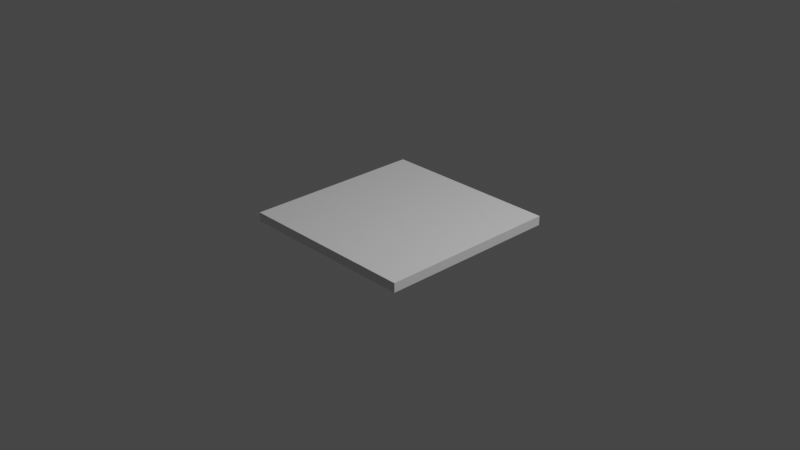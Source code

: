 # Source: Plate.blend  (saved by Blender 3.2.14; exported with 4.5.12 LTS)
import bpy
from mathutils import Matrix  # noqa: F401  (used for matrix-valued properties, if any)

bpy.ops.wm.read_factory_settings(use_empty=True)
scene = bpy.context.scene
scene.name = 'Scene'

# ---- collections
col_collection = bpy.data.collections.new('Collection'); scene.collection.children.link(col_collection)

# ---- materials (node trees are filled in below, after node groups)
mat_material = bpy.data.materials.new('Material')
mat_material.alpha_threshold = 0.0
mat_material.use_transparent_shadow = False
mat_material.line_color = (0.0, 0.0, 0.0, 1.0)

# ---- material node trees
mat_material.use_nodes = True; mat_material.node_tree.nodes.clear()
_N = mat_material.node_tree.nodes; _L = mat_material.node_tree.links
n0 = _N.new('ShaderNodeOutputMaterial'); n0.name = 'Material Output'; n0.location = (300, 300)
n1 = _N.new('ShaderNodeBsdfPrincipled'); n1.name = 'Principled BSDF'; n1.location = (10, 300)
n1.distribution = 'GGX'
n1.subsurface_method = 'RANDOM_WALK_SKIN'
n1.inputs[2].default_value = 0.4
n1.inputs[3].default_value = 1.45
n1.inputs[27].default_value = (0.0, 0.0, 0.0, 1.0)
n1.inputs[28].default_value = 1.0
_L.new(n1.outputs[0], n0.inputs[0])
n0.is_active_output = True

# ---- world
world_world = bpy.data.worlds.new('World'); scene.world = world_world
world_world.use_nodes = True; world_world.node_tree.nodes.clear()
_N = world_world.node_tree.nodes; _L = world_world.node_tree.links
n0 = _N.new('ShaderNodeOutputWorld'); n0.name = 'World Output'; n0.location = (300, 300)
n1 = _N.new('ShaderNodeBackground'); n1.name = 'Background'; n1.location = (10, 300)
n1.inputs[0].default_value = (0.05088, 0.05088, 0.05088, 1.0)
_L.new(n1.outputs[0], n0.inputs[0])
n0.is_active_output = True
world_world.color = (0.05088, 0.05088, 0.05088)
world_world.use_sun_shadow = False
world_world.sun_shadow_jitter_overblur = 0.0

# ---- cameras
cam_camera = bpy.data.cameras.new('Camera')
cam_camera.clip_end = 100.0
cam_camera.ortho_scale = 7.314

# ---- lights
light_light = bpy.data.lights.new('Light', 'POINT')
light_light.transmission_factor = 0.0
light_light.energy = 1000.0
light_light.shadow_soft_size = 0.1
light_light.shadow_maximum_resolution = 0.006
light_light.use_absolute_resolution = True

# ---- meshes
me_cube = bpy.data.meshes.new('Cube')
me_cube.from_pydata([(1.0, 1.0, 1.0), (1.0, 1.0, -1.0), (1.0, -1.0, 1.0), (1.0, -1.0, -1.0), (-1.0, 1.0, 1.0), (-1.0, 1.0, -1.0), (-1.0, -1.0, 1.0), (-1.0, -1.0, -1.0)], [], [(0, 4, 6, 2), (3, 2, 6, 7), (7, 6, 4, 5), (5, 1, 3, 7), (1, 0, 2, 3), (5, 4, 0, 1)])
_uv = me_cube.uv_layers.new(name='UVMap')
_uv.uv.foreach_set('vector', [0.625, 0.5, 0.875, 0.5, 0.875, 0.75, 0.625, 0.75, 0.375, 0.75, 0.625, 0.75, 0.625, 1.0, 0.375, 1.0, 0.375, 0.0, 0.625, 0.0, 0.625, 0.25, 0.375, 0.25, 0.125, 0.5, 0.375, 0.5, 0.375, 0.75, 0.125, 0.75, 0.375, 0.5, 0.625, 0.5, 0.625, 0.75, 0.375, 0.75, 0.375, 0.25, 0.625, 0.25, 0.625, 0.5, 0.375, 0.5])
me_cube.materials.append(mat_material)
me_cube.use_mirror_vertex_groups = False
me_cube.update()

# ---- objects
ob_cube = bpy.data.objects.new('Cube', me_cube)
ob_light = bpy.data.objects.new('Light', light_light)
ob_camera = bpy.data.objects.new('Camera', cam_camera)

# ---- transforms, parenting, visibility, modifiers, constraints
ob_cube.location = (0.0, 0.0, 0.0)
ob_cube.scale = (1.0, 1.0, 0.05)
ob_cube.lock_rotations_4d = False
ob_cube.empty_display_type = 'ARROWS'
ob_cube.lineart.crease_threshold = 0.0
ob_light.location = (4.076, 1.005, 5.904)
ob_light.rotation_euler = (0.6503, 0.05522, 1.866)
ob_light.lock_rotations_4d = False
ob_light.empty_display_type = 'ARROWS'
ob_light.color = (0.0, 0.0, 0.0, 0.0)
ob_light.lineart.crease_threshold = 0.0
ob_camera.location = (7.359, -6.926, 4.958)
ob_camera.rotation_euler = (1.109, 0.0, 0.8149)
ob_camera.lock_rotations_4d = False
ob_camera.empty_display_type = 'ARROWS'
ob_camera.color = (0.0, 0.0, 0.0, 0.0)
ob_camera.display_type = 'WIRE'
ob_camera.lineart.crease_threshold = 0.0

# ---- collection membership
col_collection.objects.link(ob_cube)
col_collection.objects.link(ob_light)
col_collection.objects.link(ob_camera)

# ---- scene / render settings (as saved in the file)
scene.camera = ob_camera
scene.frame_start = 1; scene.frame_end = 250; scene.frame_set(18)
scene.render.engine = 'BLENDER_EEVEE_NEXT'
scene.cycles.sampling_pattern = 'TABULATED_SOBOL'
scene.cycles.use_light_tree = False
scene.view_settings.view_transform = 'Filmic'
bpy.context.view_layer.update()
